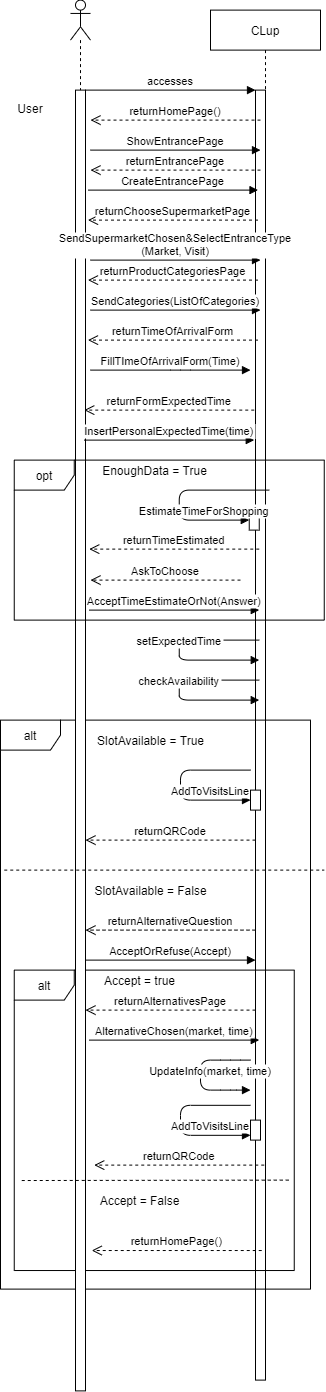

The diagram above was exported from draw.io. Its source (the exported page's mxGraphModel, read from the mxfile embedded in the PNG):
<mxGraphModel dx="1488" dy="677" grid="1" gridSize="10" guides="1" tooltips="1" connect="1" arrows="1" fold="1" page="1" pageScale="1" pageWidth="850" pageHeight="1100" math="0" shadow="0">
  <root>
    <mxCell id="0" />
    <mxCell id="1" parent="0" />
    <mxCell id="iT8XI4E5bppG2VzTpvDw-2" value="CLup" style="shape=umlLifeline;perimeter=lifelinePerimeter;container=1;collapsible=0;recursiveResize=0;rounded=0;shadow=0;strokeWidth=1;" vertex="1" parent="1">
      <mxGeometry x="670" y="19.61" width="110" height="1370" as="geometry" />
    </mxCell>
    <mxCell id="iT8XI4E5bppG2VzTpvDw-3" value="" style="points=[];perimeter=orthogonalPerimeter;rounded=0;shadow=0;strokeWidth=1;" vertex="1" parent="iT8XI4E5bppG2VzTpvDw-2">
      <mxGeometry x="45" y="80" width="10" height="1290" as="geometry" />
    </mxCell>
    <mxCell id="iT8XI4E5bppG2VzTpvDw-4" value="accesses" style="verticalAlign=bottom;endArrow=block;entryX=0;entryY=0;shadow=0;strokeWidth=1;" edge="1" parent="1" source="iT8XI4E5bppG2VzTpvDw-9" target="iT8XI4E5bppG2VzTpvDw-3">
      <mxGeometry relative="1" as="geometry">
        <mxPoint x="645" y="99.61000000000001" as="sourcePoint" />
      </mxGeometry>
    </mxCell>
    <mxCell id="iT8XI4E5bppG2VzTpvDw-5" value="alt" style="shape=umlFrame;whiteSpace=wrap;html=1;" vertex="1" parent="1">
      <mxGeometry x="473.75" y="979.61" width="280" height="300.42" as="geometry" />
    </mxCell>
    <mxCell id="iT8XI4E5bppG2VzTpvDw-6" value="alt" style="shape=umlFrame;whiteSpace=wrap;html=1;" vertex="1" parent="1">
      <mxGeometry x="460" y="729.61" width="310" height="569" as="geometry" />
    </mxCell>
    <mxCell id="iT8XI4E5bppG2VzTpvDw-7" value="" style="group" vertex="1" connectable="0" parent="1">
      <mxGeometry x="530" y="9.61" width="20" height="1390.78" as="geometry" />
    </mxCell>
    <mxCell id="iT8XI4E5bppG2VzTpvDw-8" value="" style="shape=umlLifeline;participant=umlActor;perimeter=lifelinePerimeter;whiteSpace=wrap;html=1;container=1;collapsible=0;recursiveResize=0;verticalAlign=top;spacingTop=36;outlineConnect=0;" vertex="1" parent="iT8XI4E5bppG2VzTpvDw-7">
      <mxGeometry width="20" height="699.004120879121" as="geometry" />
    </mxCell>
    <mxCell id="iT8XI4E5bppG2VzTpvDw-9" value="" style="points=[];perimeter=orthogonalPerimeter;rounded=0;shadow=0;strokeWidth=1;" vertex="1" parent="iT8XI4E5bppG2VzTpvDw-7">
      <mxGeometry x="5" y="90" width="10" height="1300.78" as="geometry" />
    </mxCell>
    <mxCell id="iT8XI4E5bppG2VzTpvDw-10" value="User" style="text;html=1;strokeColor=none;fillColor=none;align=center;verticalAlign=middle;whiteSpace=wrap;rounded=0;" vertex="1" parent="1">
      <mxGeometry x="470" y="100.75285714285712" width="40" height="33.714285714285715" as="geometry" />
    </mxCell>
    <mxCell id="iT8XI4E5bppG2VzTpvDw-11" value="returnChooseSupermarketPage" style="verticalAlign=bottom;endArrow=open;dashed=1;endSize=8;exitX=0;exitY=0.95;shadow=0;strokeWidth=1;" edge="1" parent="1">
      <mxGeometry relative="1" as="geometry">
        <mxPoint x="547.5" y="229.6099999999998" as="targetPoint" />
        <mxPoint x="717.5" y="229.6099999999998" as="sourcePoint" />
      </mxGeometry>
    </mxCell>
    <mxCell id="iT8XI4E5bppG2VzTpvDw-12" value="SendSupermarketChosen&amp;SelectEntranceType&#10;(Market, Visit)" style="verticalAlign=bottom;endArrow=block;entryX=0;entryY=0;shadow=0;strokeWidth=1;" edge="1" parent="1">
      <mxGeometry relative="1" as="geometry">
        <mxPoint x="550" y="269.61" as="sourcePoint" />
        <mxPoint x="720" y="269.61" as="targetPoint" />
      </mxGeometry>
    </mxCell>
    <mxCell id="iT8XI4E5bppG2VzTpvDw-13" value="returnProductCategoriesPage" style="verticalAlign=bottom;endArrow=open;dashed=1;endSize=8;exitX=0;exitY=0.95;shadow=0;strokeWidth=1;" edge="1" parent="1">
      <mxGeometry relative="1" as="geometry">
        <mxPoint x="547.5" y="289.6099999999998" as="targetPoint" />
        <mxPoint x="717.5" y="289.6099999999998" as="sourcePoint" />
      </mxGeometry>
    </mxCell>
    <mxCell id="iT8XI4E5bppG2VzTpvDw-14" value="CreateEntrancePage" style="verticalAlign=bottom;endArrow=block;entryX=0;entryY=0;shadow=0;strokeWidth=1;" edge="1" parent="1">
      <mxGeometry relative="1" as="geometry">
        <mxPoint x="547.5" y="199.61" as="sourcePoint" />
        <mxPoint x="717.5" y="199.61" as="targetPoint" />
      </mxGeometry>
    </mxCell>
    <mxCell id="iT8XI4E5bppG2VzTpvDw-15" value="SendCategories(ListOfCategories)" style="verticalAlign=bottom;endArrow=block;entryX=0;entryY=0;shadow=0;strokeWidth=1;" edge="1" parent="1">
      <mxGeometry relative="1" as="geometry">
        <mxPoint x="550" y="319.61000000000547" as="sourcePoint" />
        <mxPoint x="720" y="319.61000000000547" as="targetPoint" />
      </mxGeometry>
    </mxCell>
    <mxCell id="iT8XI4E5bppG2VzTpvDw-16" value="returnTimeOfArrivalForm" style="verticalAlign=bottom;endArrow=open;dashed=1;endSize=8;exitX=0;exitY=0.95;shadow=0;strokeWidth=1;" edge="1" parent="1">
      <mxGeometry relative="1" as="geometry">
        <mxPoint x="547.5" y="349.6099999999998" as="targetPoint" />
        <mxPoint x="717.5" y="349.6099999999998" as="sourcePoint" />
      </mxGeometry>
    </mxCell>
    <mxCell id="iT8XI4E5bppG2VzTpvDw-17" value="setExpectedTime" style="verticalAlign=bottom;endArrow=block;shadow=0;strokeWidth=1;" edge="1" parent="1">
      <mxGeometry relative="1" as="geometry">
        <mxPoint x="718.75" y="649.61" as="sourcePoint" />
        <mxPoint x="718.75" y="669.61" as="targetPoint" />
        <Array as="points">
          <mxPoint x="638.75" y="649.61" />
          <mxPoint x="638.75" y="669.61" />
        </Array>
      </mxGeometry>
    </mxCell>
    <mxCell id="iT8XI4E5bppG2VzTpvDw-18" value="returnAlternativesPage" style="verticalAlign=bottom;endArrow=open;dashed=1;endSize=8;exitX=0;exitY=0.95;shadow=0;strokeWidth=1;" edge="1" parent="1">
      <mxGeometry relative="1" as="geometry">
        <mxPoint x="545" y="1019.6099999999994" as="targetPoint" />
        <mxPoint x="715" y="1019.6099999999994" as="sourcePoint" />
      </mxGeometry>
    </mxCell>
    <mxCell id="iT8XI4E5bppG2VzTpvDw-19" value="Accept = true" style="text;html=1;align=center;verticalAlign=middle;resizable=0;points=[];autosize=1;" vertex="1" parent="1">
      <mxGeometry x="553.75" y="979.61" width="90" height="20" as="geometry" />
    </mxCell>
    <mxCell id="iT8XI4E5bppG2VzTpvDw-20" value="returnQRCode" style="verticalAlign=bottom;endArrow=open;dashed=1;endSize=8;exitX=0;exitY=0.95;shadow=0;strokeWidth=1;" edge="1" parent="1">
      <mxGeometry relative="1" as="geometry">
        <mxPoint x="553.75" y="1174.61" as="targetPoint" />
        <mxPoint x="723.75" y="1174.61" as="sourcePoint" />
      </mxGeometry>
    </mxCell>
    <mxCell id="iT8XI4E5bppG2VzTpvDw-21" value="Accept = False" style="text;html=1;align=center;verticalAlign=middle;resizable=0;points=[];autosize=1;" vertex="1" parent="1">
      <mxGeometry x="548.75" y="1200.03" width="100" height="20" as="geometry" />
    </mxCell>
    <mxCell id="iT8XI4E5bppG2VzTpvDw-22" value="AlternativeChosen(market, time)" style="verticalAlign=bottom;endArrow=block;entryX=0;entryY=0;shadow=0;strokeWidth=1;" edge="1" parent="1">
      <mxGeometry relative="1" as="geometry">
        <mxPoint x="548.75" y="1049.61" as="sourcePoint" />
        <mxPoint x="718.75" y="1049.61" as="targetPoint" />
      </mxGeometry>
    </mxCell>
    <mxCell id="iT8XI4E5bppG2VzTpvDw-23" value="" style="endArrow=none;dashed=1;html=1;" edge="1" parent="1">
      <mxGeometry width="50" height="50" relative="1" as="geometry">
        <mxPoint x="481.25" y="1190.03" as="sourcePoint" />
        <mxPoint x="750" y="1189.61" as="targetPoint" />
      </mxGeometry>
    </mxCell>
    <mxCell id="iT8XI4E5bppG2VzTpvDw-24" value="returnHomePage()" style="verticalAlign=bottom;endArrow=open;dashed=1;endSize=8;exitX=0;exitY=0.95;shadow=0;strokeWidth=1;" edge="1" parent="1">
      <mxGeometry relative="1" as="geometry">
        <mxPoint x="551.25" y="1260.03" as="targetPoint" />
        <mxPoint x="721.25" y="1260.03" as="sourcePoint" />
      </mxGeometry>
    </mxCell>
    <mxCell id="iT8XI4E5bppG2VzTpvDw-25" value="returnEntrancePage" style="verticalAlign=bottom;endArrow=open;dashed=1;endSize=8;exitX=0;exitY=0.95;shadow=0;strokeWidth=1;" edge="1" parent="1">
      <mxGeometry relative="1" as="geometry">
        <mxPoint x="550" y="179.6099999999998" as="targetPoint" />
        <mxPoint x="720" y="179.6099999999998" as="sourcePoint" />
      </mxGeometry>
    </mxCell>
    <mxCell id="iT8XI4E5bppG2VzTpvDw-26" value="returnFormExpectedTime" style="verticalAlign=bottom;endArrow=open;dashed=1;endSize=8;exitX=0;exitY=0.95;shadow=0;strokeWidth=1;" edge="1" parent="1">
      <mxGeometry relative="1" as="geometry">
        <mxPoint x="543.75" y="419.6099999999998" as="targetPoint" />
        <mxPoint x="713.75" y="419.6099999999998" as="sourcePoint" />
      </mxGeometry>
    </mxCell>
    <mxCell id="iT8XI4E5bppG2VzTpvDw-27" value="InsertPersonalExpectedTime(time)" style="verticalAlign=bottom;endArrow=block;entryX=0;entryY=0;shadow=0;strokeWidth=1;" edge="1" parent="1">
      <mxGeometry relative="1" as="geometry">
        <mxPoint x="543.75" y="449.61000000000547" as="sourcePoint" />
        <mxPoint x="713.75" y="449.61000000000547" as="targetPoint" />
      </mxGeometry>
    </mxCell>
    <mxCell id="iT8XI4E5bppG2VzTpvDw-28" value="AcceptOrRefuse(Accept)" style="verticalAlign=bottom;endArrow=block;entryX=0;entryY=0;shadow=0;strokeWidth=1;" edge="1" parent="1">
      <mxGeometry relative="1" as="geometry">
        <mxPoint x="545" y="969.6100000000055" as="sourcePoint" />
        <mxPoint x="715" y="969.6100000000055" as="targetPoint" />
      </mxGeometry>
    </mxCell>
    <mxCell id="iT8XI4E5bppG2VzTpvDw-29" value="returnAlternativeQuestion" style="verticalAlign=bottom;endArrow=open;dashed=1;endSize=8;exitX=0;exitY=0.95;shadow=0;strokeWidth=1;" edge="1" parent="1">
      <mxGeometry relative="1" as="geometry">
        <mxPoint x="545" y="939.61" as="targetPoint" />
        <mxPoint x="715" y="939.61" as="sourcePoint" />
        <Array as="points">
          <mxPoint x="630" y="939.61" />
        </Array>
      </mxGeometry>
    </mxCell>
    <mxCell id="iT8XI4E5bppG2VzTpvDw-30" value="SlotAvailable = True" style="text;html=1;align=center;verticalAlign=middle;resizable=0;points=[];autosize=1;" vertex="1" parent="1">
      <mxGeometry x="550" y="739.61" width="120" height="20" as="geometry" />
    </mxCell>
    <mxCell id="iT8XI4E5bppG2VzTpvDw-31" value="" style="endArrow=none;dashed=1;html=1;" edge="1" parent="1">
      <mxGeometry width="50" height="50" relative="1" as="geometry">
        <mxPoint x="463.75" y="879.61" as="sourcePoint" />
        <mxPoint x="783.75" y="879.61" as="targetPoint" />
      </mxGeometry>
    </mxCell>
    <mxCell id="iT8XI4E5bppG2VzTpvDw-32" value="returnQRCode" style="verticalAlign=bottom;endArrow=open;dashed=1;endSize=8;exitX=0;exitY=0.95;shadow=0;strokeWidth=1;" edge="1" parent="1">
      <mxGeometry relative="1" as="geometry">
        <mxPoint x="545" y="849.6099999999996" as="targetPoint" />
        <mxPoint x="715" y="849.6099999999996" as="sourcePoint" />
      </mxGeometry>
    </mxCell>
    <mxCell id="iT8XI4E5bppG2VzTpvDw-33" value="SlotAvailable = False" style="text;html=1;align=center;verticalAlign=middle;resizable=0;points=[];autosize=1;" vertex="1" parent="1">
      <mxGeometry x="545" y="889.61" width="130" height="20" as="geometry" />
    </mxCell>
    <mxCell id="iT8XI4E5bppG2VzTpvDw-34" value="AddToVisitsLine" style="verticalAlign=bottom;endArrow=block;shadow=0;strokeWidth=1;" edge="1" parent="1">
      <mxGeometry x="0.5294" relative="1" as="geometry">
        <mxPoint x="710" y="779.61" as="sourcePoint" />
        <mxPoint x="710" y="809.61" as="targetPoint" />
        <Array as="points">
          <mxPoint x="640" y="779.61" />
          <mxPoint x="640" y="809.61" />
        </Array>
        <mxPoint as="offset" />
      </mxGeometry>
    </mxCell>
    <mxCell id="iT8XI4E5bppG2VzTpvDw-35" value="UpdateInfo(market, time)" style="verticalAlign=bottom;endArrow=block;shadow=0;strokeWidth=1;" edge="1" parent="1">
      <mxGeometry x="0.3846" y="10" relative="1" as="geometry">
        <mxPoint x="710" y="1069.61" as="sourcePoint" />
        <mxPoint x="710" y="1099.61" as="targetPoint" />
        <Array as="points">
          <mxPoint x="690" y="1069.61" />
          <mxPoint x="660" y="1069.61" />
          <mxPoint x="660" y="1099.61" />
          <mxPoint x="690" y="1099.61" />
        </Array>
        <mxPoint as="offset" />
      </mxGeometry>
    </mxCell>
    <mxCell id="iT8XI4E5bppG2VzTpvDw-36" value="AddToVisitsLine" style="verticalAlign=bottom;endArrow=block;shadow=0;strokeWidth=1;" edge="1" parent="1">
      <mxGeometry x="0.5294" relative="1" as="geometry">
        <mxPoint x="710" y="1114.82" as="sourcePoint" />
        <mxPoint x="710" y="1144.82" as="targetPoint" />
        <Array as="points">
          <mxPoint x="640" y="1114.82" />
          <mxPoint x="640" y="1144.82" />
        </Array>
        <mxPoint as="offset" />
      </mxGeometry>
    </mxCell>
    <mxCell id="iT8XI4E5bppG2VzTpvDw-37" value="" style="html=1;points=[];perimeter=orthogonalPerimeter;" vertex="1" parent="1">
      <mxGeometry x="710" y="799.61" width="10" height="20" as="geometry" />
    </mxCell>
    <mxCell id="iT8XI4E5bppG2VzTpvDw-38" value="" style="html=1;points=[];perimeter=orthogonalPerimeter;" vertex="1" parent="1">
      <mxGeometry x="710" y="1129.61" width="10" height="20" as="geometry" />
    </mxCell>
    <mxCell id="iT8XI4E5bppG2VzTpvDw-39" value="AskToChoose" style="verticalAlign=bottom;endArrow=open;dashed=1;endSize=8;shadow=0;strokeWidth=1;" edge="1" parent="1">
      <mxGeometry relative="1" as="geometry">
        <mxPoint x="550" y="589.61" as="targetPoint" />
        <mxPoint x="700.0000000000005" y="589.61" as="sourcePoint" />
      </mxGeometry>
    </mxCell>
    <mxCell id="iT8XI4E5bppG2VzTpvDw-40" value="AcceptTimeEstimateOrNot(Answer)" style="verticalAlign=bottom;endArrow=block;entryX=0;entryY=0;shadow=0;strokeWidth=1;" edge="1" parent="1">
      <mxGeometry relative="1" as="geometry">
        <mxPoint x="548.75" y="619.6100000000052" as="sourcePoint" />
        <mxPoint x="718.75" y="619.6100000000052" as="targetPoint" />
      </mxGeometry>
    </mxCell>
    <mxCell id="iT8XI4E5bppG2VzTpvDw-41" value="checkAvailability" style="verticalAlign=bottom;endArrow=block;shadow=0;strokeWidth=1;" edge="1" parent="1">
      <mxGeometry relative="1" as="geometry">
        <mxPoint x="718.75" y="689.61" as="sourcePoint" />
        <mxPoint x="718.75" y="709.61" as="targetPoint" />
        <Array as="points">
          <mxPoint x="638.75" y="689.61" />
          <mxPoint x="638.75" y="709.61" />
        </Array>
      </mxGeometry>
    </mxCell>
    <mxCell id="iT8XI4E5bppG2VzTpvDw-42" value="opt" style="shape=umlFrame;whiteSpace=wrap;html=1;" vertex="1" parent="1">
      <mxGeometry x="473.75" y="469.61" width="310" height="160" as="geometry" />
    </mxCell>
    <mxCell id="iT8XI4E5bppG2VzTpvDw-43" value="EnoughData = True" style="text;html=1;align=center;verticalAlign=middle;resizable=0;points=[];autosize=1;" vertex="1" parent="1">
      <mxGeometry x="553.75" y="469.61" width="120" height="20" as="geometry" />
    </mxCell>
    <mxCell id="iT8XI4E5bppG2VzTpvDw-44" value="returnTimeEstimated" style="verticalAlign=bottom;endArrow=open;dashed=1;endSize=8;exitX=0;exitY=0.95;shadow=0;strokeWidth=1;" edge="1" parent="1">
      <mxGeometry relative="1" as="geometry">
        <mxPoint x="548.75" y="558.6099999999998" as="targetPoint" />
        <mxPoint x="718.75" y="558.6099999999998" as="sourcePoint" />
      </mxGeometry>
    </mxCell>
    <mxCell id="iT8XI4E5bppG2VzTpvDw-45" value="" style="html=1;points=[];perimeter=orthogonalPerimeter;" vertex="1" parent="1">
      <mxGeometry x="708.75" y="519.61" width="10" height="20" as="geometry" />
    </mxCell>
    <mxCell id="iT8XI4E5bppG2VzTpvDw-46" value="EstimateTimeForShopping" style="verticalAlign=bottom;endArrow=block;shadow=0;strokeWidth=1;" edge="1" parent="1">
      <mxGeometry x="0.5294" relative="1" as="geometry">
        <mxPoint x="728.75" y="499.61" as="sourcePoint" />
        <mxPoint x="708.75" y="529.61" as="targetPoint" />
        <Array as="points">
          <mxPoint x="638.75" y="499.61" />
          <mxPoint x="638.75" y="529.61" />
        </Array>
        <mxPoint as="offset" />
      </mxGeometry>
    </mxCell>
    <mxCell id="iT8XI4E5bppG2VzTpvDw-47" value="FillTImeOfArrivalForm(Time)" style="verticalAlign=bottom;endArrow=block;shadow=0;strokeWidth=1;" edge="1" parent="1">
      <mxGeometry relative="1" as="geometry">
        <mxPoint x="550" y="379.61" as="sourcePoint" />
        <mxPoint x="710" y="379.61" as="targetPoint" />
        <Array as="points">
          <mxPoint x="640" y="379.61" />
        </Array>
      </mxGeometry>
    </mxCell>
    <mxCell id="iT8XI4E5bppG2VzTpvDw-48" value="returnHomePage()" style="verticalAlign=bottom;endArrow=open;dashed=1;endSize=8;exitX=0;exitY=0.95;shadow=0;strokeWidth=1;" edge="1" parent="1">
      <mxGeometry relative="1" as="geometry">
        <mxPoint x="550" y="129.6099999999998" as="targetPoint" />
        <mxPoint x="720" y="129.6099999999998" as="sourcePoint" />
      </mxGeometry>
    </mxCell>
    <mxCell id="iT8XI4E5bppG2VzTpvDw-49" value="ShowEntrancePage" style="verticalAlign=bottom;endArrow=block;entryX=0;entryY=0;shadow=0;strokeWidth=1;" edge="1" parent="1">
      <mxGeometry relative="1" as="geometry">
        <mxPoint x="550" y="159.61" as="sourcePoint" />
        <mxPoint x="720" y="159.61" as="targetPoint" />
      </mxGeometry>
    </mxCell>
  </root>
</mxGraphModel>